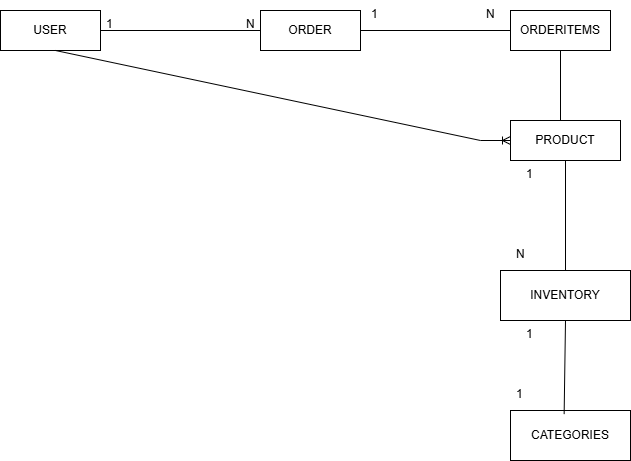

The diagram above was exported from draw.io. Its source (the exported page's mxGraphModel, read from the mxfile embedded in the PNG):
<mxGraphModel dx="1042" dy="527" grid="1" gridSize="10" guides="1" tooltips="1" connect="1" arrows="1" fold="1" page="1" pageScale="1" pageWidth="850" pageHeight="1100" math="0" shadow="0">
  <root>
    <mxCell id="0" />
    <mxCell id="1" parent="0" />
    <mxCell id="HeV89cs6NWSQeohKO9uU-3" parent="1" style="whiteSpace=wrap;html=1;align=center;" value="USER" vertex="1">
      <mxGeometry height="40" width="100" x="60" y="40" as="geometry" />
    </mxCell>
    <mxCell id="HeV89cs6NWSQeohKO9uU-4" edge="1" parent="1" source="HeV89cs6NWSQeohKO9uU-3" style="endArrow=none;html=1;rounded=0;exitX=1;exitY=0.5;exitDx=0;exitDy=0;" value="">
      <mxGeometry relative="1" as="geometry">
        <mxPoint x="350" y="230" as="sourcePoint" />
        <mxPoint x="320" y="60" as="targetPoint" />
      </mxGeometry>
    </mxCell>
    <mxCell id="HeV89cs6NWSQeohKO9uU-11" parent="1" style="text;strokeColor=none;fillColor=none;spacingLeft=4;spacingRight=4;overflow=hidden;rotatable=0;points=[[0,0.5],[1,0.5]];portConstraint=eastwest;fontSize=12;whiteSpace=wrap;html=1;" value="1" vertex="1">
      <mxGeometry height="30" width="40" x="160" y="40" as="geometry" />
    </mxCell>
    <mxCell id="HeV89cs6NWSQeohKO9uU-12" parent="1" style="whiteSpace=wrap;html=1;align=center;" value="ORDER" vertex="1">
      <mxGeometry height="40" width="100" x="320" y="40" as="geometry" />
    </mxCell>
    <mxCell id="HeV89cs6NWSQeohKO9uU-13" parent="1" style="whiteSpace=wrap;html=1;align=center;" value="ORDERITEMS" vertex="1">
      <mxGeometry height="40" width="100" x="570" y="40" as="geometry" />
    </mxCell>
    <mxCell id="HeV89cs6NWSQeohKO9uU-14" edge="1" parent="1" source="HeV89cs6NWSQeohKO9uU-12" style="endArrow=none;html=1;rounded=0;exitX=1;exitY=0.5;exitDx=0;exitDy=0;entryX=0;entryY=0.5;entryDx=0;entryDy=0;" target="HeV89cs6NWSQeohKO9uU-13" value="">
      <mxGeometry relative="1" as="geometry">
        <mxPoint x="350" y="230" as="sourcePoint" />
        <mxPoint x="510" y="230" as="targetPoint" />
      </mxGeometry>
    </mxCell>
    <mxCell id="HeV89cs6NWSQeohKO9uU-15" parent="1" style="text;strokeColor=none;fillColor=none;spacingLeft=4;spacingRight=4;overflow=hidden;rotatable=0;points=[[0,0.5],[1,0.5]];portConstraint=eastwest;fontSize=12;whiteSpace=wrap;html=1;" value="N" vertex="1">
      <mxGeometry height="30" width="40" x="300" y="40" as="geometry" />
    </mxCell>
    <mxCell id="HeV89cs6NWSQeohKO9uU-16" parent="1" style="text;strokeColor=none;fillColor=none;spacingLeft=4;spacingRight=4;overflow=hidden;rotatable=0;points=[[0,0.5],[1,0.5]];portConstraint=eastwest;fontSize=12;whiteSpace=wrap;html=1;" value="1" vertex="1">
      <mxGeometry height="30" width="40" x="425" y="30" as="geometry" />
    </mxCell>
    <mxCell id="HeV89cs6NWSQeohKO9uU-18" parent="1" style="text;strokeColor=none;fillColor=none;spacingLeft=4;spacingRight=4;overflow=hidden;rotatable=0;points=[[0,0.5],[1,0.5]];portConstraint=eastwest;fontSize=12;whiteSpace=wrap;html=1;" value="N" vertex="1">
      <mxGeometry height="30" width="40" x="540" y="30" as="geometry" />
    </mxCell>
    <mxCell id="HeV89cs6NWSQeohKO9uU-19" parent="1" style="whiteSpace=wrap;html=1;align=center;" value="PRODUCT" vertex="1">
      <mxGeometry height="40" width="110" x="570" y="150" as="geometry" />
    </mxCell>
    <mxCell id="HeV89cs6NWSQeohKO9uU-20" edge="1" parent="1" source="HeV89cs6NWSQeohKO9uU-13" style="endArrow=none;html=1;rounded=0;exitX=0.5;exitY=1;exitDx=0;exitDy=0;" value="">
      <mxGeometry relative="1" as="geometry">
        <mxPoint x="350" y="230" as="sourcePoint" />
        <mxPoint x="620" y="150" as="targetPoint" />
      </mxGeometry>
    </mxCell>
    <mxCell id="HeV89cs6NWSQeohKO9uU-26" edge="1" parent="1" source="HeV89cs6NWSQeohKO9uU-3" style="edgeStyle=entityRelationEdgeStyle;fontSize=12;html=1;endArrow=ERoneToMany;rounded=0;exitX=0.25;exitY=1;exitDx=0;exitDy=0;entryX=0;entryY=0.5;entryDx=0;entryDy=0;" target="HeV89cs6NWSQeohKO9uU-19" value="">
      <mxGeometry height="100" relative="1" width="100" as="geometry">
        <mxPoint x="380" y="280" as="sourcePoint" />
        <mxPoint x="480" y="180" as="targetPoint" />
      </mxGeometry>
    </mxCell>
    <mxCell id="HeV89cs6NWSQeohKO9uU-27" parent="1" style="whiteSpace=wrap;html=1;align=center;" value="INVENTORY" vertex="1">
      <mxGeometry height="50" width="130" x="560" y="300" as="geometry" />
    </mxCell>
    <mxCell id="HeV89cs6NWSQeohKO9uU-28" edge="1" parent="1" source="HeV89cs6NWSQeohKO9uU-27" style="endArrow=none;html=1;rounded=0;entryX=0.5;entryY=1;entryDx=0;entryDy=0;exitX=0.5;exitY=0;exitDx=0;exitDy=0;" target="HeV89cs6NWSQeohKO9uU-19" value="">
      <mxGeometry relative="1" as="geometry">
        <mxPoint x="625" y="260" as="sourcePoint" />
        <mxPoint x="510" y="230" as="targetPoint" />
      </mxGeometry>
    </mxCell>
    <mxCell id="HeV89cs6NWSQeohKO9uU-29" parent="1" style="text;strokeColor=none;fillColor=none;spacingLeft=4;spacingRight=4;overflow=hidden;rotatable=0;points=[[0,0.5],[1,0.5]];portConstraint=eastwest;fontSize=12;whiteSpace=wrap;html=1;" value="1" vertex="1">
      <mxGeometry height="30" width="40" x="580" y="190" as="geometry" />
    </mxCell>
    <mxCell id="HeV89cs6NWSQeohKO9uU-31" parent="1" style="text;strokeColor=none;fillColor=none;spacingLeft=4;spacingRight=4;overflow=hidden;rotatable=0;points=[[0,0.5],[1,0.5]];portConstraint=eastwest;fontSize=12;whiteSpace=wrap;html=1;" value="N" vertex="1">
      <mxGeometry height="30" width="40" x="570" y="270" as="geometry" />
    </mxCell>
    <mxCell id="HeV89cs6NWSQeohKO9uU-32" parent="1" style="whiteSpace=wrap;html=1;align=center;" value="CATEGORIES" vertex="1">
      <mxGeometry height="50" width="120" x="570" y="440" as="geometry" />
    </mxCell>
    <mxCell id="HeV89cs6NWSQeohKO9uU-33" edge="1" parent="1" source="HeV89cs6NWSQeohKO9uU-27" style="endArrow=none;html=1;rounded=0;exitX=0.5;exitY=1;exitDx=0;exitDy=0;entryX=0.447;entryY=0.072;entryDx=0;entryDy=0;entryPerimeter=0;" target="HeV89cs6NWSQeohKO9uU-32" value="">
      <mxGeometry relative="1" as="geometry">
        <mxPoint x="350" y="530" as="sourcePoint" />
        <mxPoint x="510" y="530" as="targetPoint" />
      </mxGeometry>
    </mxCell>
    <mxCell id="HeV89cs6NWSQeohKO9uU-34" parent="1" style="text;strokeColor=none;fillColor=none;spacingLeft=4;spacingRight=4;overflow=hidden;rotatable=0;points=[[0,0.5],[1,0.5]];portConstraint=eastwest;fontSize=12;whiteSpace=wrap;html=1;" value="1" vertex="1">
      <mxGeometry height="30" width="20" x="580" y="350" as="geometry" />
    </mxCell>
    <mxCell id="HeV89cs6NWSQeohKO9uU-36" parent="1" style="text;strokeColor=none;fillColor=none;spacingLeft=4;spacingRight=4;overflow=hidden;rotatable=0;points=[[0,0.5],[1,0.5]];portConstraint=eastwest;fontSize=12;whiteSpace=wrap;html=1;" value="1" vertex="1">
      <mxGeometry height="30" width="40" x="570" y="410" as="geometry" />
    </mxCell>
  </root>
</mxGraphModel>